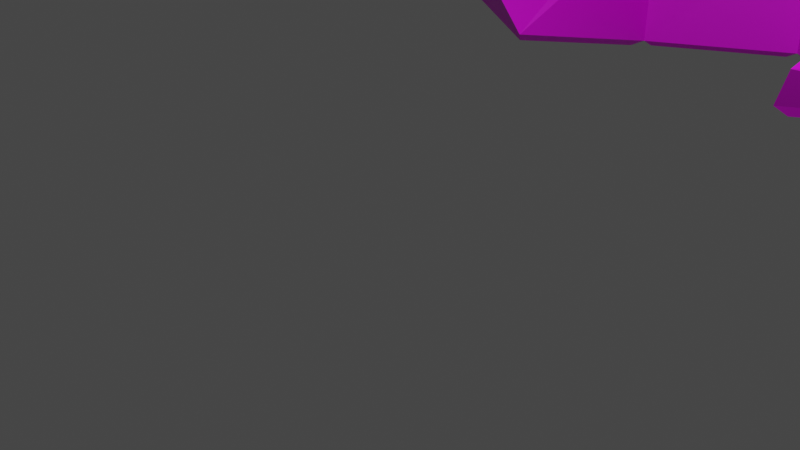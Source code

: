 # Source: blend.blend  (saved by Blender 3.1.7; exported with 4.5.12 LTS)
import bpy
from mathutils import Matrix  # noqa: F401  (used for matrix-valued properties, if any)

bpy.ops.wm.read_factory_settings(use_empty=True)
scene = bpy.context.scene
scene.name = 'Scene'

# ---- collections
col_collection = bpy.data.collections.new('Collection'); scene.collection.children.link(col_collection)

# ---- images (referenced by path relative to the original .blend; pixels are not part of the script)
import os
ASSET_DIR = os.environ.get("B2B_ASSET_DIR", "")  # directory of the original .blend (textures are referenced by path, not embedded)
HERE = os.path.dirname(os.path.abspath(__file__))  # packed textures are extracted next to this script under _unpacked/

def load_image(name, relpath, width, height, colorspace="sRGB"):
    """Load a texture the original file referenced (path relative to the .blend, or extracted next to this script)."""
    p = next((c for c in (os.path.join(HERE, relpath), os.path.join(ASSET_DIR, relpath)) if relpath and os.path.exists(c)), "")
    if p:
        img = bpy.data.images.load(p, check_existing=True)
        img.name = name
    else:  # same state as the original file: an image datablock whose file is absent (Cycles renders it pink)
        img = bpy.data.images.new(name, width, height)
        img.source = "FILE"
        img.filepath = "//" + (relpath or name)
    img.colorspace_settings.name = colorspace
    return img
img_1672962946_grizly_club_p_tekstura_kosmicheskogo_korablya_2_jpg = load_image('1672962946_grizly-club-p-tekstura-kosmicheskogo-korablya-2.jpg', '1672962946_grizly-club-p-tekstura-kosmicheskogo-korablya-2.jpg', 1024, 1024, 'sRGB')
img_1672962965_grizly_club_p_tekstura_kosmicheskogo_korablya_33_jpg = load_image('1672962965_grizly-club-p-tekstura-kosmicheskogo-korablya-33.jpg', '1672962965_grizly-club-p-tekstura-kosmicheskogo-korablya-33.jpg', 1024, 1024, 'sRGB')

# ---- materials (node trees are filled in below, after node groups)
mat_material_001 = bpy.data.materials.new('Material.001')
mat_material_001.use_transparent_shadow = False
mat_material_002 = bpy.data.materials.new('Material.002')
mat_material_002.use_transparent_shadow = False

# ---- material node trees
mat_material_001.use_nodes = True; mat_material_001.node_tree.nodes.clear()
_N = mat_material_001.node_tree.nodes; _L = mat_material_001.node_tree.links
n0 = _N.new('ShaderNodeBsdfPrincipled'); n0.name = 'Principled BSDF'; n0.location = (10, 300)
n0.distribution = 'GGX'
n0.subsurface_method = 'RANDOM_WALK_SKIN'
n0.inputs[3].default_value = 1.45
n0.inputs[27].default_value = (0.0, 0.0, 0.0, 1.0)
n0.inputs[28].default_value = 1.0
n1 = _N.new('ShaderNodeOutputMaterial'); n1.name = 'Material Output'; n1.location = (300, 300)
n2 = _N.new('ShaderNodeTexImage'); n2.name = 'Image Texture'; n2.location = (-280, 280)
n2.image = img_1672962946_grizly_club_p_tekstura_kosmicheskogo_korablya_2_jpg
_L.new(n0.outputs[0], n1.inputs[0])
_L.new(n2.outputs[0], n0.inputs[0])
n1.is_active_output = True
mat_material_002.use_nodes = True; mat_material_002.node_tree.nodes.clear()
_N = mat_material_002.node_tree.nodes; _L = mat_material_002.node_tree.links
n0 = _N.new('ShaderNodeBsdfPrincipled'); n0.name = 'Principled BSDF'; n0.location = (10, 300)
n0.distribution = 'GGX'
n0.subsurface_method = 'RANDOM_WALK_SKIN'
n0.inputs[3].default_value = 1.45
n0.inputs[27].default_value = (0.0, 0.0, 0.0, 1.0)
n0.inputs[28].default_value = 1.0
n1 = _N.new('ShaderNodeOutputMaterial'); n1.name = 'Material Output'; n1.location = (300, 300)
n2 = _N.new('ShaderNodeTexImage'); n2.name = 'Image Texture'; n2.location = (-280, 280)
n2.image = img_1672962965_grizly_club_p_tekstura_kosmicheskogo_korablya_33_jpg
_L.new(n0.outputs[0], n1.inputs[0])
_L.new(n2.outputs[0], n0.inputs[0])
n1.is_active_output = True

# ---- world
world_world = bpy.data.worlds.new('World'); scene.world = world_world
world_world.use_nodes = True; world_world.node_tree.nodes.clear()
_N = world_world.node_tree.nodes; _L = world_world.node_tree.links
n0 = _N.new('ShaderNodeOutputWorld'); n0.name = 'World Output'; n0.location = (300, 300)
n1 = _N.new('ShaderNodeBackground'); n1.name = 'Background'; n1.location = (10, 300)
n1.inputs[0].default_value = (0.05088, 0.05088, 0.05088, 1.0)
_L.new(n1.outputs[0], n0.inputs[0])
n0.is_active_output = True
world_world.color = (0.05088, 0.05088, 0.05088)
world_world.use_sun_shadow = False
world_world.sun_shadow_jitter_overblur = 0.0

# ---- cameras
cam_camera = bpy.data.cameras.new('Camera')
cam_camera.clip_end = 100.0
cam_camera.ortho_scale = 7.314

# ---- lights
light_light = bpy.data.lights.new('Light', 'POINT')
light_light.transmission_factor = 0.0
light_light.energy = 1000.0
light_light.shadow_soft_size = 0.1
light_light.shadow_maximum_resolution = 0.006
light_light.use_absolute_resolution = True

# ---- meshes
me_cube_001 = bpy.data.meshes.new('Cube.001')
me_cube_001.from_pydata([(1.83, 3.884, 0.7203), (4.46, 5.602, 0.6994), (4.534, 11.62, 0.7284), (2.284, 13.87, 0.2346), (1.397, 22.54, 0.09409), (0.0, 23.7, -0.2229), (1.895, 6.836, 0.0), (0.0, 7.934, 0.0), (2.055, 3.699, 1.237), (4.214, 5.605, 1.336), (4.265, 11.64, 1.292), (2.194, 13.96, 1.062), (0.0, 20.77, 1.778), (1.854, 6.826, 1.921), (0.0, 7.947, 1.975), (4.333, 8.702, 1.414), (3.338, 12.84, 1.241), (0.5678, 20.43, 1.698), (2.025, 5.686, 1.657), (0.9197, 7.404, 1.964), (0.0, 14.85, 2.247), (1.294, 10.92, 2.187), (2.148, 9.762, 2.059), (0.5891, 17.92, 1.96), (3.148, 6.208, 1.718), (3.414, 9.178, 1.779), (1.367, 22.19, 0.6501), (0.9421, 21.5, 1.271), (1.924, 15.48, 0.888), (0.9421, 18.37, 1.381), (0.9421, 17.62, 1.477), (0.11, 22.88, -0.307), (0.0, 22.66, 1.177), (1.437, 16.91, 1.086), (1.079, 21.85, 0.9318), (1.079, 21.85, 0.9318), (0.11, 8.443, -0.1029), (0.11, 22.88, -0.307), (2.2, 13.88, 0.1118), (4.412, 11.62, 0.5936), (0.2353, 8.227, -0.07748), (2.34, 13.7, 0.1387), (0.1747, 7.959, -0.09637), (4.22, 11.24, 0.5535), (1.865, 6.98, -0.09637), (2.066, 15.33, 0.08199), (0.1792, 23.45, -0.296), (1.333, 22.5, -0.03411), (4.287, 5.562, 0.5681), (1.945, 4.032, 0.5867), (2.003, 6.661, -0.05471), (2.054, 6.879, -0.07047), (4.466, 11.25, 0.5952), (4.398, 5.751, 0.5687), (0.08739, 8.401, 2.109), (1.184, 10.92, 2.29), (0.08739, 14.25, 2.34), (4.157, 11.67, 1.42), (3.387, 12.67, 1.378), (2.399, 10.11, 2.057), (0.0, 23.07, 0.8985), (0.0, 22.24, 1.456), (0.9421, 21.5, 1.271), (1.367, 22.19, 0.6501), (2.022, 9.767, 2.175), (1.32, 10.72, 2.28), (0.2547, 8.275, 2.105), (2.156, 9.964, 2.146), (3.137, 12.5, 1.471), (1.452, 10.92, 2.252), (3.221, 12.88, 1.364), (2.259, 13.82, 1.214), (1.503, 11.26, 2.16), (0.1192, 14.86, 2.334), (1.138, 11.77, 2.287), (0.5828, 17.28, 2.108), (1.4, 11.31, 2.196), (2.185, 13.97, 1.214), (0.7838, 17.43, 1.997), (0.5678, 20.43, 1.698), (0.0, 20.77, 1.778), (0.0, 23.7, -0.2229), (1.397, 22.54, 0.09409), (0.1792, 23.45, -0.296), (1.333, 22.5, -0.03411), (1.372, 22.64, 0.217), (0.1375, 23.66, -0.06437), (0.1404, 23.15, 0.8494), (1.346, 22.37, 0.6284), (0.8683, 21.49, 1.417), (0.1274, 22.08, 1.57), (0.1256, 20.84, 1.836), (0.5529, 20.59, 1.784), (0.1192, 14.86, 2.334), (1.83, 3.884, 0.7203), (4.46, 5.602, 0.6994), (0.0, 7.934, 0.0), (2.055, 3.699, 1.237), (4.214, 5.605, 1.336), (1.854, 6.826, 1.921), (3.264, 4.701, 1.333), (2.025, 5.686, 1.657), (3.148, 6.208, 1.718), (0.1747, 7.959, -0.09637), (4.287, 5.562, 0.5681), (1.945, 4.032, 0.5867), (0.0, 20.77, 1.778), (0.0, 14.85, 2.247)], [(81, 31), (103, 96)], [(36, 37, 38), (39, 40, 41), (42, 43, 44), (45, 46, 47), (48, 49, 50), (51, 52, 53), (54, 55, 56), (57, 58, 59), (14, 19, 22), (23, 30, 29, 17), (13, 24, 25), (11, 28, 30, 23), (7, 6, 13, 19, 14), (3, 4, 26, 28, 11), (1, 2, 10, 15, 9), (2, 3, 11, 16, 10), (6, 0, 8, 18, 13), (25, 15, 10), (25, 24, 15), (24, 9, 15), (23, 17, 12), (79, 62, 89, 92), (22, 25, 10), (22, 19, 25), (19, 13, 25), (64, 65, 66), (67, 68, 69), (70, 71, 72), (20, 23, 12), (73, 74, 75), (76, 77, 78), (29, 27, 17), (28, 33, 29, 30), (34, 33, 28, 26), (80, 79, 92, 91), (61, 80, 91, 90), (62, 61, 90, 89), (27, 29, 33, 34), (7, 5, 37, 36), (5, 3, 38, 37), (3, 7, 36, 38), (2, 7, 40, 39), (7, 3, 41, 40), (3, 2, 39, 41), (7, 2, 43, 42), (2, 6, 44, 43), (6, 7, 42, 44), (3, 5, 46, 45), (63, 82, 85, 88), (4, 3, 45, 47), (0, 6, 50, 49), (6, 1, 48, 50), (6, 2, 52, 51), (2, 1, 53, 52), (1, 6, 51, 53), (14, 21, 55, 54), (21, 20, 56, 55), (20, 14, 54, 56), (10, 16, 58, 57), (16, 22, 59, 58), (22, 10, 57, 59), (60, 63, 88, 87), (81, 60, 87, 86), (82, 81, 86, 85), (81, 82, 84, 83), (22, 21, 65, 64), (21, 14, 66, 65), (14, 22, 64, 66), (22, 16, 68, 67), (16, 21, 69, 68), (21, 22, 67, 69), (16, 11, 71, 70), (11, 21, 72, 71), (21, 16, 70, 72), (20, 21, 74, 73), (21, 23, 75, 74), (23, 20, 73, 75), (21, 11, 77, 76), (11, 23, 78, 77), (23, 21, 76, 78), (63, 60, 32, 35), (89, 90, 91, 92), (35, 32, 61, 62), (85, 86, 87, 88), (98, 102, 100), (94, 95, 98, 100, 97), (100, 101, 97), (100, 102, 101), (102, 99, 101), (95, 94, 105, 104), (20, 12, 106, 107)])
me_cube_001.polygons.foreach_set('material_index', [0, 0, 0, 0, 0, 0, 0, 0, 0, 0, 0, 0, 0, 0, 0, 0, 0, 0, 0, 0, 0, 1, 0, 0, 0, 0, 0, 0, 0, 0, 0, 1, 0, 0, 0, 1, 0, 0, 0, 0, 0, 0, 0, 0, 0, 0, 0, 0, 0, 0, 0, 0, 0, 0, 0, 0, 0, 0, 0, 0, 0, 0, 0, 0, 0, 0, 0, 0, 0, 0, 0, 0, 0, 0, 0, 0, 0, 0, 0, 0, 0, 1, 0, 0, 0, 0, 0, 0, 0, 0, 0])
_uv = me_cube_001.uv_layers.new(name='UVMap')
_uv.uv.foreach_set('vector', [0.4302, 0.03247, 0.4302, 0.9476, 0.2921, 0.3768, 0.5739, 0.8129, 0.7524, 0.5156, 0.7524, 0.8875, 0.8754, 0.008824, 0.8754, 0.3418, 0.7576, 0.05266, 0.3009, 0.469, 0.4255, 0.9843, 0.3483, 0.9232, 0.7356, 0.3838, 0.5861, 0.4833, 0.5804, 0.3157, 0.5833, 0.3018, 0.7427, 0.02321, 0.7427, 0.3717, 0.28, 0.4091, 0.2086, 0.2493, 0.28, 0.0379, 0.01109, 0.2028, 0.06112, 0.1397, 0.1285, 0.3007, 0.2853, 0.438, 0.2252, 0.4725, 0.145, 0.323, 0.4362, 0.7299, 0.472, 0.7056, 0.4791, 0.7416, 0.4561, 0.8518, 0.1641, 0.5093, 0.07887, 0.5488, 0.0613, 0.3605, 0.5128, 0.4848, 0.5218, 0.5692, 0.472, 0.7056, 0.4362, 0.7299, 0.1293, 0.588, 0.1293, 0.7269, 0.003503, 0.7249, 0.0006635, 0.6553, 0.0, 0.5876, 0.5667, 0.4844, 0.5739, 0.9317, 0.5376, 0.9113, 0.5218, 0.5692, 0.5128, 0.4848, 0.5595, 0.0, 0.5672, 0.2805, 0.5272, 0.2875, 0.5165, 0.145, 0.5152, 0.004521, 0.5672, 0.2805, 0.5667, 0.4844, 0.5128, 0.4848, 0.5177, 0.3829, 0.5272, 0.2875, 0.1293, 0.7269, 0.0818, 0.8186, 0.04796, 0.837, 0.02066, 0.7711, 0.003503, 0.7249, 0.0613, 0.3605, 0.0, 0.3912, 0.003607, 0.2052, 0.0613, 0.3605, 0.07887, 0.5488, 0.0, 0.3912, 0.07887, 0.5488, 0.007948, 0.5876, 0.0, 0.3912, 0.9344, 0.4457, 0.946, 0.6043, 0.9103, 0.628, 0.2644, 0.9223, 0.2339, 0.8808, 0.2445, 0.8802, 0.2706, 0.9155, 0.145, 0.323, 0.0613, 0.3605, 0.003607, 0.2052, 0.145, 0.323, 0.2252, 0.4725, 0.0613, 0.3605, 0.2252, 0.4725, 0.1641, 0.5093, 0.0613, 0.3605, 0.1536, 0.3225, 0.1998, 0.2621, 0.2691, 0.4171, 0.9004, 0.87, 0.887, 0.6981, 0.9635, 0.826, 0.8888, 0.6738, 0.9668, 0.6353, 0.9668, 0.8043, 0.8803, 0.2547, 0.9344, 0.4457, 0.9103, 0.628, 0.8878, 0.255, 0.9395, 0.05457, 0.9304, 0.4053, 0.8709, 0.7946, 0.7994, 0.6335, 0.8709, 0.4055, 0.1079, 0.0, 0.1079, 1.0, 0.0, 0.6565, 0.5218, 0.5692, 0.5036, 0.6551, 0.4791, 0.7416, 0.472, 0.7056, 0.7778, 0.7804, 0.7745, 0.4665, 0.7994, 0.3732, 0.7994, 0.7999, 0.8568, 0.9118, 0.8192, 0.9326, 0.8206, 0.9223, 0.8489, 0.9069, 0.8568, 0.8191, 0.8568, 0.9118, 0.8489, 0.9069, 0.8488, 0.8288, 0.2339, 0.8808, 0.2665, 0.8112, 0.2706, 0.8254, 0.2445, 0.8802, 0.4906, 0.8903, 0.4791, 0.7416, 0.5036, 0.6551, 0.5148, 0.9046, 0.4362, 0.0, 0.4362, 1.0, 0.4302, 0.9476, 0.4302, 0.03247, 0.4362, 1.0, 0.2853, 0.3763, 0.2921, 0.3768, 0.4302, 0.9476, 0.9811, 0.55, 0.9811, 0.1986, 0.9905, 0.226, 0.9905, 0.5476, 0.7745, 0.3732, 0.7745, 0.7457, 0.7651, 0.7233, 0.7651, 0.3802, 0.7587, 0.4931, 0.7587, 0.8967, 0.7524, 0.8875, 0.7524, 0.5156, 0.5667, 0.4844, 0.5672, 0.2805, 0.5739, 0.2869, 0.5734, 0.4748, 0.8803, 0.0, 0.8803, 0.3732, 0.8754, 0.3418, 0.8754, 0.008824, 0.9905, 0.8683, 0.9905, 0.55, 0.9995, 0.5543, 0.9995, 0.8383, 0.7482, 0.04914, 0.8803, 0.0, 0.8754, 0.008824, 0.7576, 0.05266, 0.2853, 0.3763, 0.4362, 1.0, 0.4255, 0.9843, 0.3009, 0.469, 0.2113, 0.903, 0.17, 0.8958, 0.176, 0.889, 0.2067, 0.8945, 0.9811, 0.8964, 0.9811, 0.55, 0.9905, 0.6099, 0.9905, 0.8961, 0.5804, 0.4931, 0.5739, 0.3048, 0.5804, 0.3157, 0.5861, 0.4833, 0.5739, 0.3048, 0.7482, 0.3812, 0.7356, 0.3838, 0.5804, 0.3157, 0.5739, 0.3048, 0.7482, 0.0, 0.7427, 0.02321, 0.5833, 0.3018, 1.0, 0.1986, 1.0, 0.4608, 0.9905, 0.4535, 0.9905, 0.2139, 0.7482, 0.3812, 0.5739, 0.3048, 0.5833, 0.3018, 0.7427, 0.3717, 0.2853, 0.438, 0.201, 0.2495, 0.2086, 0.2493, 0.28, 0.4091, 0.9731, 0.8673, 0.9731, 0.628, 0.981, 0.6603, 0.981, 0.8631, 0.2853, 0.0, 0.2853, 0.438, 0.28, 0.4091, 0.28, 0.0379, 0.5272, 0.2875, 0.5177, 0.3829, 0.5096, 0.3716, 0.5175, 0.2924, 0.06385, 0.1292, 0.145, 0.323, 0.1285, 0.3007, 0.06112, 0.1397, 0.145, 0.323, 0.003607, 0.2052, 0.01109, 0.2028, 0.1285, 0.3007, 0.777, 0.7999, 0.77, 0.9036, 0.7614, 0.8958, 0.7674, 0.8043, 0.1294, 0.7873, 0.2113, 0.801, 0.2068, 0.8044, 0.1401, 0.7933, 0.17, 0.8958, 0.1294, 0.7873, 0.1401, 0.7933, 0.176, 0.889, 0.1294, 0.7873, 0.17, 0.8958, 0.1628, 0.8967, 0.1293, 0.8071, 0.7563, 0.3732, 0.7563, 0.464, 0.7482, 0.4541, 0.7482, 0.3795, 0.201, 0.2495, 0.2853, 0.438, 0.2691, 0.4171, 0.1998, 0.2621, 0.2853, 0.438, 0.145, 0.323, 0.1536, 0.3225, 0.2691, 0.4171, 0.2706, 0.9136, 0.2706, 0.7873, 0.2797, 0.8054, 0.2797, 0.9096, 0.8803, 0.6739, 0.9731, 0.829, 0.9635, 0.826, 0.887, 0.6981, 0.9731, 0.829, 0.8965, 0.8824, 0.9004, 0.87, 0.9635, 0.826, 0.5177, 0.3829, 0.5128, 0.4848, 0.5039, 0.4741, 0.5081, 0.3884, 0.9731, 0.628, 0.9731, 0.829, 0.9668, 0.8043, 0.9668, 0.6353, 0.9731, 0.829, 0.8803, 0.6739, 0.8888, 0.6738, 0.9668, 0.8043, 0.8803, 0.2547, 0.946, 0.0, 0.9395, 0.05457, 0.8878, 0.255, 0.9718, 0.5605, 0.9718, 0.1986, 0.9811, 0.2303, 0.9811, 0.5152, 0.9344, 0.4457, 0.8803, 0.2547, 0.8878, 0.255, 0.9304, 0.4053, 0.946, 0.5939, 0.946, 0.3968, 0.9533, 0.4016, 0.9533, 0.5737, 0.5128, 0.4848, 0.4362, 0.7299, 0.4362, 0.6982, 0.503, 0.4843, 0.8803, 0.3732, 0.8803, 0.8191, 0.8709, 0.7946, 0.8709, 0.4055, 0.77, 0.9036, 0.777, 0.7999, 0.7994, 0.8147, 0.7994, 0.9007, 0.4625, 0.8127, 0.0, 1.0, 0.2175, 0.05293, 0.4625, 0.0, 0.2113, 0.8642, 0.2505, 0.7873, 0.2665, 0.8112, 0.2339, 0.8808, 0.176, 0.889, 0.1401, 0.7933, 0.2068, 0.8044, 0.2067, 0.8945, 0.1293, 0.6768, 0.197, 0.6331, 0.1956, 0.7295, 0.9862, 0.0, 0.9862, 0.1986, 0.9511, 0.1872, 0.946, 0.1046, 0.948, 0.004988, 0.1956, 0.7295, 0.2727, 0.6609, 0.2791, 0.7873, 0.1956, 0.7295, 0.197, 0.6331, 0.2727, 0.6609, 0.197, 0.6331, 0.2791, 0.5876, 0.2727, 0.6609, 0.9862, 0.1986, 0.9862, 0.0, 0.9958, 0.01128, 0.9958, 0.1881, 0.8803, 0.2547, 0.9103, 0.628, 0.9103, 0.628, 0.8803, 0.2547])
me_cube_001.materials.append(mat_material_001)
me_cube_001.materials.append(mat_material_002)
me_cube_001.materials.append(None)
me_cube_001.update()
me_cube = bpy.data.meshes.new('Cube')
me_cube.from_pydata([(0.0, 0.0, 0.0), (0.0, 0.0, 0.0), (0.0, 0.0, 0.0), (0.0, 0.0, 0.0), (0.0, 0.0, 0.0), (0.0, 0.0, 0.0), (0.0, 0.0, 0.0), (0.0, 0.0, 0.0)], [], [(0, 1, 3, 2), (2, 3, 7, 6), (6, 7, 5, 4), (4, 5, 1, 0), (2, 6, 4, 0), (7, 3, 1, 5)])
_uv = me_cube.uv_layers.new(name='UVMap')
_uv.uv.foreach_set('vector', [0.375, 0.0, 0.625, 0.0, 0.625, 0.25, 0.375, 0.25, 0.375, 0.25, 0.625, 0.25, 0.625, 0.5, 0.375, 0.5, 0.375, 0.5, 0.625, 0.5, 0.625, 0.75, 0.375, 0.75, 0.375, 0.75, 0.625, 0.75, 0.625, 1.0, 0.375, 1.0, 0.125, 0.5, 0.375, 0.5, 0.375, 0.75, 0.125, 0.75, 0.625, 0.5, 0.875, 0.5, 0.875, 0.75, 0.625, 0.75])
me_cube.use_remesh_fix_poles = True
me_cube.use_remesh_preserve_attributes = False
me_cube.update()
me_cube_003 = bpy.data.meshes.new('Cube.003')
me_cube_003.from_pydata([(0.0, 0.0, 0.0), (0.0, 0.0, 0.0), (0.0, 0.0, 0.0), (0.0, 0.0, 0.0), (0.0, 0.0, 0.0), (0.0, 0.0, 0.0), (0.0, 0.0, 0.0), (0.0, 0.0, 0.0)], [], [(0, 1, 3, 2), (2, 3, 7, 6), (6, 7, 5, 4), (4, 5, 1, 0), (2, 6, 4, 0), (7, 3, 1, 5)])
_uv = me_cube_003.uv_layers.new(name='UVMap')
_uv.uv.foreach_set('vector', [0.375, 0.0, 0.625, 0.0, 0.625, 0.25, 0.375, 0.25, 0.375, 0.25, 0.625, 0.25, 0.625, 0.5, 0.375, 0.5, 0.375, 0.5, 0.625, 0.5, 0.625, 0.75, 0.375, 0.75, 0.375, 0.75, 0.625, 0.75, 0.625, 1.0, 0.375, 1.0, 0.125, 0.5, 0.375, 0.5, 0.375, 0.75, 0.125, 0.75, 0.625, 0.5, 0.875, 0.5, 0.875, 0.75, 0.625, 0.75])
me_cube_003.use_remesh_fix_poles = True
me_cube_003.use_remesh_preserve_attributes = False
me_cube_003.update()
me_cylinder = bpy.data.meshes.new('Cylinder')
me_cylinder.from_pydata([(0.0, 1.0, -1.0), (0.0, 1.0, 1.0), (0.1951, 0.9808, -1.0), (0.1951, 0.9808, 1.0), (0.3827, 0.9239, -1.0), (0.3827, 0.9239, 1.0), (0.5556, 0.8315, -1.0), (0.5556, 0.8315, 1.0), (0.7071, 0.7071, -1.0), (0.7071, 0.7071, 1.0), (0.8315, 0.5556, -1.0), (0.8315, 0.5556, 1.0), (0.9239, 0.3827, -1.0), (0.9239, 0.3827, 1.0), (0.9808, 0.1951, -1.0), (0.9808, 0.1951, 1.0), (1.0, -4.371e-08, -1.0), (1.0, -4.371e-08, 1.0), (0.9808, -0.1951, -1.0), (0.9808, -0.1951, 1.0), (0.9239, -0.3827, -1.0), (0.9239, -0.3827, 1.0), (0.8315, -0.5556, -1.0), (0.8315, -0.5556, 1.0), (0.7071, -0.7071, -1.0), (0.7071, -0.7071, 1.0), (0.5556, -0.8315, -1.0), (0.5556, -0.8315, 1.0), (0.3827, -0.9239, -1.0), (0.3827, -0.9239, 1.0), (0.1951, -0.9808, -1.0), (0.1951, -0.9808, 1.0), (-8.742e-08, -1.0, -1.0), (-8.742e-08, -1.0, 1.0), (-0.1951, -0.9808, -1.0), (-0.1951, -0.9808, 1.0), (-0.3827, -0.9239, -1.0), (-0.3827, -0.9239, 1.0), (-0.5556, -0.8315, -1.0), (-0.5556, -0.8315, 1.0), (-0.7071, -0.7071, -1.0), (-0.7071, -0.7071, 1.0), (-0.8315, -0.5556, -1.0), (-0.8315, -0.5556, 1.0), (-0.9239, -0.3827, -1.0), (-0.9239, -0.3827, 1.0), (-0.9808, -0.1951, -1.0), (-0.9808, -0.1951, 1.0), (-1.0, 1.192e-08, -1.0), (-1.0, 1.192e-08, 1.0), (-0.9808, 0.1951, -1.0), (-0.9808, 0.1951, 1.0), (-0.9239, 0.3827, -1.0), (-0.9239, 0.3827, 1.0), (-0.8315, 0.5556, -1.0), (-0.8315, 0.5556, 1.0), (-0.7071, 0.7071, -1.0), (-0.7071, 0.7071, 1.0), (-0.5556, 0.8315, -1.0), (-0.5556, 0.8315, 1.0), (-0.3827, 0.9239, -1.0), (-0.3827, 0.9239, 1.0), (-0.1951, 0.9808, -1.0), (-0.1951, 0.9808, 1.0)], [], [(0, 1, 3, 2), (2, 3, 5, 4), (4, 5, 7, 6), (6, 7, 9, 8), (8, 9, 11, 10), (10, 11, 13, 12), (12, 13, 15, 14), (14, 15, 17, 16), (16, 17, 19, 18), (18, 19, 21, 20), (20, 21, 23, 22), (22, 23, 25, 24), (24, 25, 27, 26), (26, 27, 29, 28), (28, 29, 31, 30), (30, 31, 33, 32), (32, 33, 35, 34), (34, 35, 37, 36), (36, 37, 39, 38), (38, 39, 41, 40), (40, 41, 43, 42), (42, 43, 45, 44), (44, 45, 47, 46), (46, 47, 49, 48), (48, 49, 51, 50), (50, 51, 53, 52), (52, 53, 55, 54), (54, 55, 57, 56), (56, 57, 59, 58), (58, 59, 61, 60), (3, 1, 63, 61, 59, 57, 55, 53, 51, 49, 47, 45, 43, 41, 39, 37, 35, 33, 31, 29, 27, 25, 23, 21, 19, 17, 15, 13, 11, 9, 7, 5), (60, 61, 63, 62), (62, 63, 1, 0), (0, 2, 4, 6, 8, 10, 12, 14, 16, 18, 20, 22, 24, 26, 28, 30, 32, 34, 36, 38, 40, 42, 44, 46, 48, 50, 52, 54, 56, 58, 60, 62)])
_uv = me_cylinder.uv_layers.new(name='UVMap')
_uv.uv.foreach_set('vector', [1.0, 0.5, 1.0, 1.0, 0.9688, 1.0, 0.9688, 0.5, 0.9688, 0.5, 0.9688, 1.0, 0.9375, 1.0, 0.9375, 0.5, 0.9375, 0.5, 0.9375, 1.0, 0.9062, 1.0, 0.9062, 0.5, 0.9062, 0.5, 0.9062, 1.0, 0.875, 1.0, 0.875, 0.5, 0.875, 0.5, 0.875, 1.0, 0.8438, 1.0, 0.8438, 0.5, 0.8438, 0.5, 0.8438, 1.0, 0.8125, 1.0, 0.8125, 0.5, 0.8125, 0.5, 0.8125, 1.0, 0.7812, 1.0, 0.7812, 0.5, 0.7812, 0.5, 0.7812, 1.0, 0.75, 1.0, 0.75, 0.5, 0.75, 0.5, 0.75, 1.0, 0.7188, 1.0, 0.7188, 0.5, 0.7188, 0.5, 0.7188, 1.0, 0.6875, 1.0, 0.6875, 0.5, 0.6875, 0.5, 0.6875, 1.0, 0.6562, 1.0, 0.6562, 0.5, 0.6562, 0.5, 0.6562, 1.0, 0.625, 1.0, 0.625, 0.5, 0.625, 0.5, 0.625, 1.0, 0.5938, 1.0, 0.5938, 0.5, 0.5938, 0.5, 0.5938, 1.0, 0.5625, 1.0, 0.5625, 0.5, 0.5625, 0.5, 0.5625, 1.0, 0.5312, 1.0, 0.5312, 0.5, 0.5312, 0.5, 0.5312, 1.0, 0.5, 1.0, 0.5, 0.5, 0.5, 0.5, 0.5, 1.0, 0.4688, 1.0, 0.4688, 0.5, 0.4688, 0.5, 0.4688, 1.0, 0.4375, 1.0, 0.4375, 0.5, 0.4375, 0.5, 0.4375, 1.0, 0.4062, 1.0, 0.4062, 0.5, 0.4062, 0.5, 0.4062, 1.0, 0.375, 1.0, 0.375, 0.5, 0.375, 0.5, 0.375, 1.0, 0.3438, 1.0, 0.3438, 0.5, 0.3438, 0.5, 0.3438, 1.0, 0.3125, 1.0, 0.3125, 0.5, 0.3125, 0.5, 0.3125, 1.0, 0.2812, 1.0, 0.2812, 0.5, 0.2812, 0.5, 0.2812, 1.0, 0.25, 1.0, 0.25, 0.5, 0.25, 0.5, 0.25, 1.0, 0.2188, 1.0, 0.2188, 0.5, 0.2188, 0.5, 0.2188, 1.0, 0.1875, 1.0, 0.1875, 0.5, 0.1875, 0.5, 0.1875, 1.0, 0.1562, 1.0, 0.1562, 0.5, 0.1562, 0.5, 0.1562, 1.0, 0.125, 1.0, 0.125, 0.5, 0.125, 0.5, 0.125, 1.0, 0.09375, 1.0, 0.09375, 0.5, 0.09375, 0.5, 0.09375, 1.0, 0.0625, 1.0, 0.0625, 0.5, 0.2968, 0.4854, 0.25, 0.49, 0.2032, 0.4854, 0.1582, 0.4717, 0.1167, 0.4496, 0.08029, 0.4197, 0.05045, 0.3833, 0.02827, 0.3418, 0.01461, 0.2968, 0.01, 0.25, 0.01461, 0.2032, 0.02827, 0.1582, 0.05045, 0.1167, 0.08029, 0.08029, 0.1167, 0.05045, 0.1582, 0.02827, 0.2032, 0.01461, 0.25, 0.01, 0.2968, 0.01461, 0.3418, 0.02827, 0.3833, 0.05045, 0.4197, 0.08029, 0.4496, 0.1167, 0.4717, 0.1582, 0.4854, 0.2032, 0.49, 0.25, 0.4854, 0.2968, 0.4717, 0.3418, 0.4496, 0.3833, 0.4197, 0.4197, 0.3833, 0.4496, 0.3418, 0.4717, 0.0625, 0.5, 0.0625, 1.0, 0.03125, 1.0, 0.03125, 0.5, 0.03125, 0.5, 0.03125, 1.0, 0.0, 1.0, 0.0, 0.5, 0.75, 0.49, 0.7968, 0.4854, 0.8418, 0.4717, 0.8833, 0.4496, 0.9197, 0.4197, 0.9496, 0.3833, 0.9717, 0.3418, 0.9854, 0.2968, 0.99, 0.25, 0.9854, 0.2032, 0.9717, 0.1582, 0.9496, 0.1167, 0.9197, 0.08029, 0.8833, 0.05045, 0.8418, 0.02827, 0.7968, 0.01461, 0.75, 0.01, 0.7032, 0.01461, 0.6582, 0.02827, 0.6167, 0.05045, 0.5803, 0.08029, 0.5504, 0.1167, 0.5283, 0.1582, 0.5146, 0.2032, 0.51, 0.25, 0.5146, 0.2968, 0.5283, 0.3418, 0.5504, 0.3833, 0.5803, 0.4197, 0.6167, 0.4496, 0.6582, 0.4717, 0.7032, 0.4854])
me_cylinder.use_remesh_fix_poles = True
me_cylinder.use_remesh_preserve_attributes = False
me_cylinder.update()

# ---- objects
ob_light = bpy.data.objects.new('Light', light_light)
ob_camera = bpy.data.objects.new('Camera', cam_camera)
ob_cube = bpy.data.objects.new('Cube', me_cube_001)
ob_cube_001 = bpy.data.objects.new('Cube.001', me_cube)
ob_cube_003 = bpy.data.objects.new('Cube.003', me_cube_003)
ob_cylinder = bpy.data.objects.new('Cylinder', me_cylinder)

# ---- transforms, parenting, visibility, modifiers, constraints
ob_light.location = (4.076, 1.005, 5.904)
ob_light.rotation_euler = (0.6503, 0.05522, 1.866)
ob_light.lock_rotations_4d = False
ob_light.empty_display_type = 'ARROWS'
ob_light.color = (0.0, 0.0, 0.0, 0.0)
ob_light.lineart.crease_threshold = 0.0
ob_camera.location = (7.359, -6.926, 4.958)
ob_camera.rotation_euler = (1.109, 0.0, 0.8149)
ob_camera.lock_rotations_4d = False
ob_camera.empty_display_type = 'ARROWS'
ob_camera.color = (0.0, 0.0, 0.0, 0.0)
ob_camera.display_type = 'WIRE'
ob_camera.lineart.crease_threshold = 0.0
ob_cube.location = (0.0, 0.0, 0.0)
_m = ob_cube.modifiers.new('Mirror', 'MIRROR')
_m.use_clip = True
ob_cube_001.location = (0.0, 0.0, 0.0)
ob_cube_003.location = (0.0, 0.0, 0.0)
ob_cube_003.rotation_euler = (1.571, -0.0, 1.571)
ob_cylinder.location = (5.947, 0.0, 0.0)
ob_cylinder.scale = (0.05, 0.05, 1.0)

# ---- collection membership
col_collection.objects.link(ob_light)
col_collection.objects.link(ob_camera)
col_collection.objects.link(ob_cube)
col_collection.objects.link(ob_cube_001)
col_collection.objects.link(ob_cube_003)
col_collection.objects.link(ob_cylinder)

# ---- scene / render settings (as saved in the file)
scene.camera = ob_camera
scene.frame_start = 1; scene.frame_end = 250; scene.frame_set(1)
scene.render.engine = 'BLENDER_EEVEE_NEXT'
scene.cycles.sampling_pattern = 'TABULATED_SOBOL'
scene.cycles.use_light_tree = False
scene.view_settings.view_transform = 'Filmic'
bpy.context.view_layer.update()
